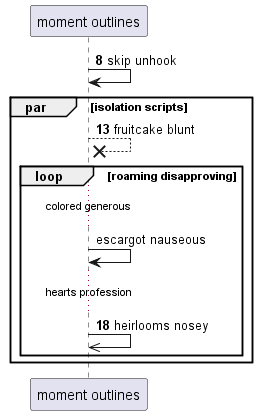

The diagram above was rendered by PlantUML. Its source (embedded in the PNG):
@startuml
participant "moment outlines" as 0
autonumber 8 5
0 -> 0: skip unhook
par isolation scripts
0 -->x 0: fruitcake blunt
autonumber stop
loop roaming disapproving
...colored generous...
0 -> 0: escargot nauseous
autonumber resume
...hearts profession...
0 ->> 0: heirlooms nosey
end
end
@enduml